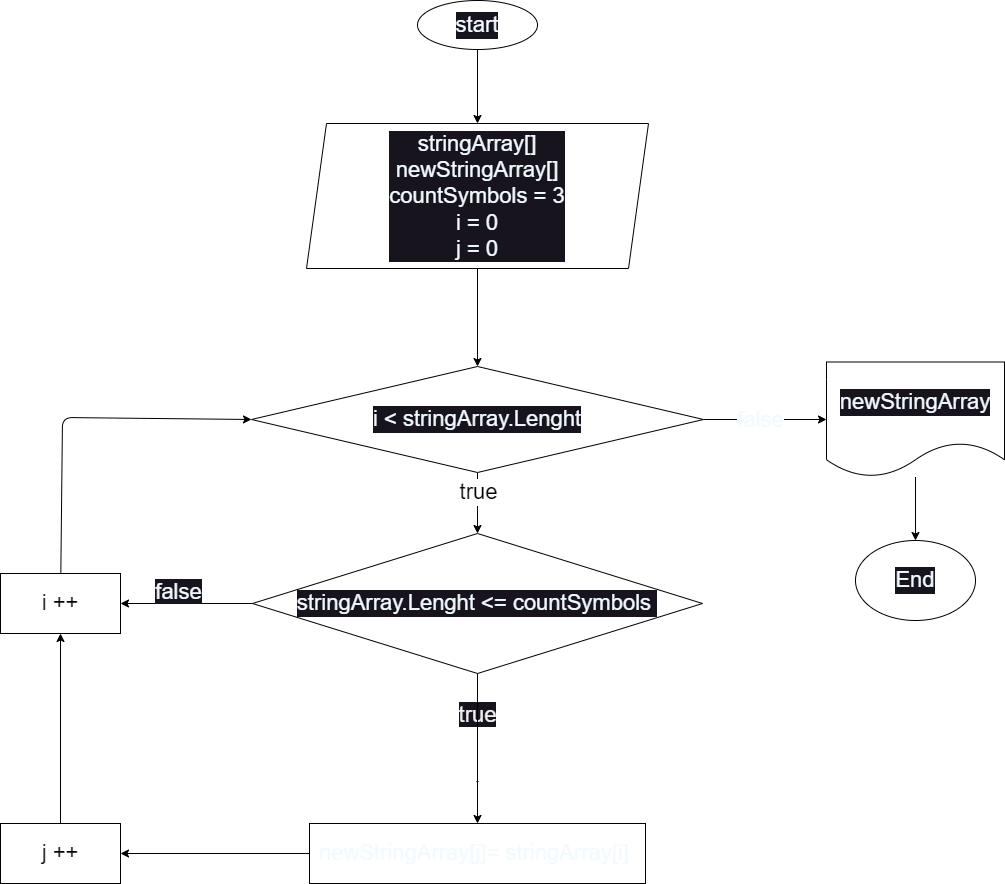

The diagram above was exported from draw.io. Its source (the exported page's mxGraphModel, read from the mxfile embedded in the PNG):
<mxGraphModel dx="2734" dy="1406" grid="0" gridSize="10" guides="1" tooltips="1" connect="1" arrows="1" fold="1" page="0" pageScale="1" pageWidth="850" pageHeight="1100" math="0" shadow="0">
  <root>
    <mxCell id="0" />
    <mxCell id="1" parent="0" />
    <mxCell id="19" style="edgeStyle=none;html=1;fontSize=22;fontColor=#f1fbff;" parent="1" source="11" target="12" edge="1">
      <mxGeometry relative="1" as="geometry" />
    </mxCell>
    <mxCell id="11" value="start" style="ellipse;whiteSpace=wrap;html=1;labelBackgroundColor=#18141D;fontSize=22;fontColor=#f1fbff;" parent="1" vertex="1">
      <mxGeometry x="-574" y="-569" width="120" height="49" as="geometry" />
    </mxCell>
    <mxCell id="18" style="edgeStyle=none;html=1;fontSize=22;fontColor=#f1fbff;" parent="1" source="12" target="13" edge="1">
      <mxGeometry relative="1" as="geometry" />
    </mxCell>
    <mxCell id="12" value="&lt;span style=&quot;font-size: 22px;&quot;&gt;stringArray[]&lt;/span&gt;&lt;br&gt;&lt;span style=&quot;font-size: 22px;&quot;&gt;newStringArray[]&lt;/span&gt;&lt;br&gt;&lt;span style=&quot;font-size: 22px;&quot;&gt;countSymbols = 3&lt;br&gt;&lt;/span&gt;i = 0&lt;br&gt;j = 0" style="shape=parallelogram;perimeter=parallelogramPerimeter;whiteSpace=wrap;html=1;fixedSize=1;labelBackgroundColor=#18141D;fontSize=22;fontColor=#f1fbff;" parent="1" vertex="1">
      <mxGeometry x="-685" y="-446" width="342" height="145" as="geometry" />
    </mxCell>
    <mxCell id="16" style="edgeStyle=none;html=1;fontSize=22;fontColor=#f1fbff;" parent="1" source="13" target="14" edge="1">
      <mxGeometry relative="1" as="geometry" />
    </mxCell>
    <mxCell id="20" value="false" style="edgeLabel;html=1;align=center;verticalAlign=middle;resizable=0;points=[];fontSize=22;fontColor=#f1fbff;" parent="16" vertex="1" connectable="0">
      <mxGeometry x="-0.2499" y="-1" relative="1" as="geometry">
        <mxPoint x="10" y="-1" as="offset" />
      </mxGeometry>
    </mxCell>
    <mxCell id="22" style="edgeStyle=none;html=1;entryX=0.5;entryY=0;entryDx=0;entryDy=0;" edge="1" parent="1" source="13" target="21">
      <mxGeometry relative="1" as="geometry" />
    </mxCell>
    <mxCell id="25" value="&lt;font style=&quot;font-size: 22px;&quot;&gt;true&lt;br&gt;&lt;/font&gt;" style="edgeLabel;html=1;align=center;verticalAlign=middle;resizable=0;points=[];" vertex="1" connectable="0" parent="22">
      <mxGeometry x="-0.3836" relative="1" as="geometry">
        <mxPoint as="offset" />
      </mxGeometry>
    </mxCell>
    <mxCell id="13" value="i &amp;lt; stringArray.Lenght" style="rhombus;whiteSpace=wrap;html=1;labelBackgroundColor=#18141D;fontSize=22;fontColor=#f1fbff;" parent="1" vertex="1">
      <mxGeometry x="-740" y="-203" width="452" height="106" as="geometry" />
    </mxCell>
    <mxCell id="17" style="edgeStyle=none;html=1;fontSize=22;fontColor=#f1fbff;" parent="1" source="14" target="15" edge="1">
      <mxGeometry relative="1" as="geometry" />
    </mxCell>
    <mxCell id="14" value="newStringArray" style="shape=document;whiteSpace=wrap;html=1;boundedLbl=1;labelBackgroundColor=#18141D;fontSize=22;fontColor=#f1fbff;" parent="1" vertex="1">
      <mxGeometry x="-165" y="-207.5" width="178" height="115" as="geometry" />
    </mxCell>
    <mxCell id="15" value="End" style="ellipse;whiteSpace=wrap;html=1;labelBackgroundColor=#18141D;fontSize=22;fontColor=#f1fbff;" parent="1" vertex="1">
      <mxGeometry x="-136" y="-29" width="120" height="80" as="geometry" />
    </mxCell>
    <mxCell id="27" value="&#10;&lt;span style=&quot;color: rgb(240, 240, 240); font-family: Helvetica; font-size: 22px; font-style: normal; font-variant-ligatures: normal; font-variant-caps: normal; font-weight: 400; letter-spacing: normal; orphans: 2; text-align: center; text-indent: 0px; text-transform: none; widows: 2; word-spacing: 0px; -webkit-text-stroke-width: 0px; background-color: rgb(24, 20, 29); text-decoration-thickness: initial; text-decoration-style: initial; text-decoration-color: initial; float: none; display: inline !important;&quot;&gt;true&lt;/span&gt;&#10;&#10;" style="edgeStyle=none;html=1;fontSize=22;" edge="1" parent="1" source="21">
      <mxGeometry relative="1" as="geometry">
        <mxPoint x="-514" y="214" as="targetPoint" />
      </mxGeometry>
    </mxCell>
    <mxCell id="32" style="edgeStyle=none;html=1;fontSize=22;entryX=0.5;entryY=0;entryDx=0;entryDy=0;" edge="1" parent="1" source="21" target="35">
      <mxGeometry relative="1" as="geometry">
        <mxPoint x="-514" y="214" as="targetPoint" />
      </mxGeometry>
    </mxCell>
    <mxCell id="37" value="&#10;&lt;span style=&quot;color: rgb(241, 251, 255); font-family: Helvetica; font-size: 22px; font-style: normal; font-variant-ligatures: normal; font-variant-caps: normal; font-weight: 400; letter-spacing: normal; orphans: 2; text-align: center; text-indent: 0px; text-transform: none; widows: 2; word-spacing: 0px; -webkit-text-stroke-width: 0px; background-color: rgb(24, 20, 29); text-decoration-thickness: initial; text-decoration-style: initial; text-decoration-color: initial; float: none; display: inline !important;&quot;&gt;false&lt;/span&gt;&#10;&#10;" style="edgeStyle=none;html=1;exitX=0;exitY=0.5;exitDx=0;exitDy=0;entryX=1;entryY=0.5;entryDx=0;entryDy=0;fontSize=22;" edge="1" parent="1" source="21" target="29">
      <mxGeometry x="0.1212" y="2" relative="1" as="geometry">
        <mxPoint as="offset" />
      </mxGeometry>
    </mxCell>
    <mxCell id="21" value="stringArray.Lenght &amp;lt;= countSymbols&amp;nbsp;" style="rhombus;whiteSpace=wrap;html=1;labelBackgroundColor=#18141D;fontSize=22;fontColor=#f1fbff;" parent="1" vertex="1">
      <mxGeometry x="-739" y="-36" width="450" height="140" as="geometry" />
    </mxCell>
    <mxCell id="33" style="edgeStyle=none;html=1;entryX=1;entryY=0.5;entryDx=0;entryDy=0;fontSize=22;exitX=0;exitY=0.5;exitDx=0;exitDy=0;" edge="1" parent="1" source="35" target="31">
      <mxGeometry relative="1" as="geometry">
        <mxPoint x="-739" y="284" as="sourcePoint" />
      </mxGeometry>
    </mxCell>
    <mxCell id="38" style="edgeStyle=none;html=1;entryX=0;entryY=0.5;entryDx=0;entryDy=0;fontSize=22;" edge="1" parent="1" source="29" target="13">
      <mxGeometry relative="1" as="geometry">
        <Array as="points">
          <mxPoint x="-929" y="-152" />
        </Array>
      </mxGeometry>
    </mxCell>
    <mxCell id="29" value="i ++" style="rounded=0;whiteSpace=wrap;html=1;strokeWidth=1;fontSize=22;" vertex="1" parent="1">
      <mxGeometry x="-991" y="4" width="120" height="60" as="geometry" />
    </mxCell>
    <mxCell id="36" style="edgeStyle=none;html=1;entryX=0.5;entryY=1;entryDx=0;entryDy=0;fontSize=22;" edge="1" parent="1" source="31" target="29">
      <mxGeometry relative="1" as="geometry" />
    </mxCell>
    <mxCell id="31" value="j ++" style="rounded=0;whiteSpace=wrap;html=1;strokeWidth=1;fontSize=22;" vertex="1" parent="1">
      <mxGeometry x="-991" y="254" width="120" height="60" as="geometry" />
    </mxCell>
    <mxCell id="35" value="&lt;span style=&quot;color: rgb(241, 251, 255);&quot;&gt;newStringArray[j]= stringArray[i]&amp;nbsp;&lt;/span&gt;" style="rounded=0;whiteSpace=wrap;html=1;strokeWidth=1;fontSize=22;" vertex="1" parent="1">
      <mxGeometry x="-682" y="254" width="336" height="60" as="geometry" />
    </mxCell>
  </root>
</mxGraphModel>